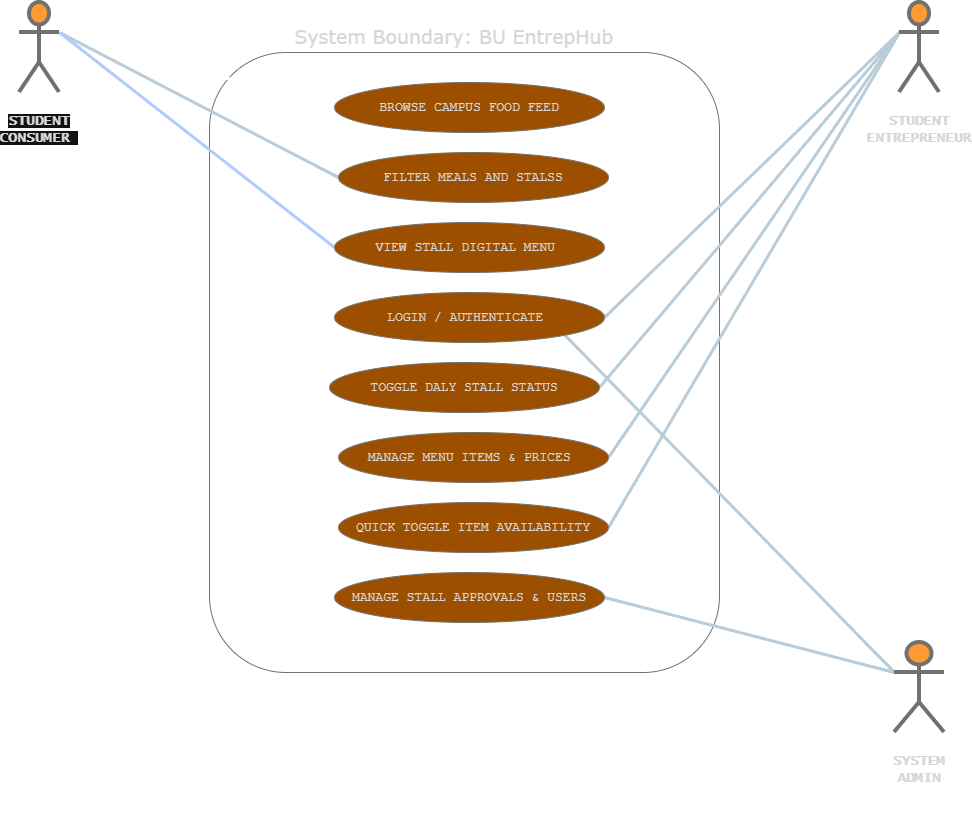

The diagram above was exported from draw.io. Its source (the exported page's mxGraphModel, read from the mxfile embedded in the PNG):
<mxGraphModel dx="1373" dy="819" grid="1" gridSize="10" guides="1" tooltips="1" connect="1" arrows="1" fold="1" page="1" pageScale="1" pageWidth="827" pageHeight="1169" math="0" shadow="0">
  <root>
    <mxCell id="0" />
    <mxCell id="1" parent="0" />
    <mxCell id="vcNGMrI9Xp2MuvexURz0-1" parent="1" style="rounded=1;whiteSpace=wrap;html=1;roundedPerimeter=1;labelBackgroundColor=none;fillColor=none;strokeColor=#909090;fontColor=#1A1A1A;gradientColor=default;" value="" vertex="1">
      <mxGeometry height="620" width="510" x="320" y="140" as="geometry" />
    </mxCell>
    <mxCell id="vcNGMrI9Xp2MuvexURz0-29" edge="1" parent="1" source="vcNGMrI9Xp2MuvexURz0-2" style="edgeStyle=none;curved=1;rounded=0;hachureGap=4;curveGeometry=1;orthogonalLoop=1;jettySize=auto;html=1;exitX=1;exitY=0.3333333333333333;exitDx=0;exitDy=0;exitPerimeter=0;entryX=0;entryY=0.5;entryDx=0;entryDy=0;strokeColor=default;fontFamily=Architects Daughter;fontSource=https%3A%2F%2Ffonts.googleapis.com%2Fcss%3Ffamily%3DArchitects%2BDaughter;fontSize=12;fontColor=default;labelBackgroundColor=none;shape=wire;endArrow=none;endFill=0;strokeWidth=3;" target="vcNGMrI9Xp2MuvexURz0-11">
      <mxGeometry relative="1" as="geometry" />
    </mxCell>
    <mxCell id="vcNGMrI9Xp2MuvexURz0-30" edge="1" parent="1" source="vcNGMrI9Xp2MuvexURz0-2" style="edgeStyle=none;curved=1;rounded=0;hachureGap=4;curveGeometry=1;orthogonalLoop=1;jettySize=auto;html=1;exitX=1;exitY=0.3333333333333333;exitDx=0;exitDy=0;exitPerimeter=0;entryX=0;entryY=0.5;entryDx=0;entryDy=0;strokeColor=#182E3E;fontFamily=Architects Daughter;fontSource=https%3A%2F%2Ffonts.googleapis.com%2Fcss%3Ffamily%3DArchitects%2BDaughter;fontSize=12;fontColor=#1A1A1A;startSize=8;endSize=8;endArrow=none;endFill=0;strokeWidth=3;" target="vcNGMrI9Xp2MuvexURz0-21">
      <mxGeometry relative="1" as="geometry" />
    </mxCell>
    <mxCell id="vcNGMrI9Xp2MuvexURz0-31" edge="1" parent="1" source="vcNGMrI9Xp2MuvexURz0-2" style="edgeStyle=none;curved=1;rounded=0;hachureGap=4;curveGeometry=1;orthogonalLoop=1;jettySize=auto;html=1;exitX=1;exitY=0.3333333333333333;exitDx=0;exitDy=0;exitPerimeter=0;entryX=0;entryY=0.5;entryDx=0;entryDy=0;strokeColor=#001DBC;fontFamily=Architects Daughter;fontSource=https%3A%2F%2Ffonts.googleapis.com%2Fcss%3Ffamily%3DArchitects%2BDaughter;fontSize=12;fontColor=#1A1A1A;startSize=8;endSize=8;fillColor=#0050ef;endArrow=none;endFill=0;strokeWidth=3;" target="vcNGMrI9Xp2MuvexURz0-22">
      <mxGeometry relative="1" as="geometry" />
    </mxCell>
    <mxCell id="vcNGMrI9Xp2MuvexURz0-2" parent="1" style="shape=umlActor;verticalLabelPosition=bottom;verticalAlign=top;html=1;flipV=0;legacyAnchorPoints=0;rounded=1;roundedPerimeter=1;labelBackgroundColor=none;fillColor=light-dark(#F5AB50,#FF9933);strokeColor=#909090;fontColor=#1A1A1A;strokeWidth=4;shadow=0;whiteSpace=wrap;autosizeText=0;fontSize=12;fontFamily=Lucida Console;fontStyle=1" value="&lt;h3&gt;&lt;font style=&quot;background-color: light-dark(#ffffff, var(--ge-dark-color, #121212));&quot;&gt;STUDENT CONSUMER&amp;nbsp;&lt;/font&gt;&lt;/h3&gt;&lt;div&gt;&lt;br&gt;&lt;/div&gt;" vertex="1">
      <mxGeometry height="90" width="40" x="130" y="90" as="geometry" />
    </mxCell>
    <mxCell id="vcNGMrI9Xp2MuvexURz0-36" edge="1" parent="1" source="vcNGMrI9Xp2MuvexURz0-3" style="edgeStyle=none;curved=1;rounded=0;hachureGap=4;curveGeometry=1;orthogonalLoop=1;jettySize=auto;html=1;exitX=0;exitY=0.3333333333333333;exitDx=0;exitDy=0;exitPerimeter=0;entryX=1;entryY=1;entryDx=0;entryDy=0;strokeColor=#182E3E;fontFamily=Architects Daughter;fontSource=https%3A%2F%2Ffonts.googleapis.com%2Fcss%3Ffamily%3DArchitects%2BDaughter;fontSize=12;fontColor=#1A1A1A;startSize=8;endSize=8;endArrow=none;endFill=0;strokeWidth=3;" target="vcNGMrI9Xp2MuvexURz0-23">
      <mxGeometry relative="1" as="geometry" />
    </mxCell>
    <mxCell id="vcNGMrI9Xp2MuvexURz0-37" edge="1" parent="1" source="vcNGMrI9Xp2MuvexURz0-3" style="edgeStyle=none;curved=1;rounded=0;hachureGap=4;curveGeometry=1;orthogonalLoop=1;jettySize=auto;html=1;exitX=0;exitY=0.3333333333333333;exitDx=0;exitDy=0;exitPerimeter=0;entryX=1;entryY=0.5;entryDx=0;entryDy=0;strokeColor=#182E3E;fontFamily=Architects Daughter;fontSource=https%3A%2F%2Ffonts.googleapis.com%2Fcss%3Ffamily%3DArchitects%2BDaughter;fontSize=12;fontColor=#1A1A1A;startSize=8;endSize=8;endArrow=none;endFill=0;strokeWidth=3;" target="vcNGMrI9Xp2MuvexURz0-28">
      <mxGeometry relative="1" as="geometry" />
    </mxCell>
    <mxCell id="vcNGMrI9Xp2MuvexURz0-3" parent="1" style="shape=umlActor;verticalLabelPosition=bottom;verticalAlign=top;html=1;rounded=1;roundedPerimeter=1;labelBackgroundColor=none;fillColor=light-dark(#F5AB50,#FF9933);strokeColor=#909090;fontColor=#1A1A1A;strokeWidth=4;shadow=0;whiteSpace=wrap;autosizeText=0;fontSize=12;fontFamily=Lucida Console;fontStyle=1" value="&lt;h3&gt;&lt;font&gt;SYSTEM ADMIN&lt;/font&gt;&lt;/h3&gt;&lt;div&gt;&lt;br&gt;&lt;/div&gt;" vertex="1">
      <mxGeometry height="90" width="50" x="1005" y="730" as="geometry" />
    </mxCell>
    <mxCell id="vcNGMrI9Xp2MuvexURz0-32" edge="1" parent="1" source="vcNGMrI9Xp2MuvexURz0-4" style="edgeStyle=none;curved=1;rounded=0;hachureGap=4;curveGeometry=1;orthogonalLoop=1;jettySize=auto;html=1;exitX=0;exitY=0.3333333333333333;exitDx=0;exitDy=0;exitPerimeter=0;entryX=1;entryY=0.5;entryDx=0;entryDy=0;strokeColor=#182E3E;fontFamily=Architects Daughter;fontSource=https%3A%2F%2Ffonts.googleapis.com%2Fcss%3Ffamily%3DArchitects%2BDaughter;fontSize=12;fontColor=#1A1A1A;startSize=8;endSize=8;endArrow=none;endFill=0;strokeWidth=3;" target="vcNGMrI9Xp2MuvexURz0-23">
      <mxGeometry relative="1" as="geometry" />
    </mxCell>
    <mxCell id="vcNGMrI9Xp2MuvexURz0-33" edge="1" parent="1" source="vcNGMrI9Xp2MuvexURz0-4" style="edgeStyle=none;curved=1;rounded=0;hachureGap=4;curveGeometry=1;orthogonalLoop=1;jettySize=auto;html=1;exitX=0;exitY=0.3333333333333333;exitDx=0;exitDy=0;exitPerimeter=0;entryX=1;entryY=0.5;entryDx=0;entryDy=0;strokeColor=#182E3E;fontFamily=Architects Daughter;fontSource=https%3A%2F%2Ffonts.googleapis.com%2Fcss%3Ffamily%3DArchitects%2BDaughter;fontSize=12;fontColor=#1A1A1A;startSize=8;endSize=8;endArrow=none;endFill=0;strokeWidth=3;" target="vcNGMrI9Xp2MuvexURz0-25">
      <mxGeometry relative="1" as="geometry" />
    </mxCell>
    <mxCell id="vcNGMrI9Xp2MuvexURz0-34" edge="1" parent="1" source="vcNGMrI9Xp2MuvexURz0-4" style="edgeStyle=none;curved=1;rounded=0;hachureGap=4;curveGeometry=1;orthogonalLoop=1;jettySize=auto;html=1;exitX=0;exitY=0.3333333333333333;exitDx=0;exitDy=0;exitPerimeter=0;entryX=1;entryY=0.5;entryDx=0;entryDy=0;strokeColor=#182E3E;fontFamily=Architects Daughter;fontSource=https%3A%2F%2Ffonts.googleapis.com%2Fcss%3Ffamily%3DArchitects%2BDaughter;fontSize=12;fontColor=#1A1A1A;startSize=8;endSize=8;endArrow=none;endFill=0;strokeWidth=3;" target="vcNGMrI9Xp2MuvexURz0-26">
      <mxGeometry relative="1" as="geometry" />
    </mxCell>
    <mxCell id="vcNGMrI9Xp2MuvexURz0-35" edge="1" parent="1" source="vcNGMrI9Xp2MuvexURz0-4" style="edgeStyle=none;curved=1;rounded=0;hachureGap=4;curveGeometry=1;orthogonalLoop=1;jettySize=auto;html=1;exitX=0;exitY=0.3333333333333333;exitDx=0;exitDy=0;exitPerimeter=0;entryX=1;entryY=0.5;entryDx=0;entryDy=0;strokeColor=#182E3E;fontFamily=Architects Daughter;fontSource=https%3A%2F%2Ffonts.googleapis.com%2Fcss%3Ffamily%3DArchitects%2BDaughter;fontSize=12;fontColor=#1A1A1A;startSize=8;endSize=8;endArrow=none;endFill=0;strokeWidth=3;" target="vcNGMrI9Xp2MuvexURz0-27">
      <mxGeometry relative="1" as="geometry" />
    </mxCell>
    <mxCell id="vcNGMrI9Xp2MuvexURz0-4" parent="1" style="shape=umlActor;verticalLabelPosition=bottom;verticalAlign=top;html=1;rounded=1;roundedPerimeter=1;labelBackgroundColor=none;fillColor=light-dark(#F5AB50,#FF9933);strokeColor=#909090;fontColor=#1A1A1A;strokeWidth=4;shadow=0;whiteSpace=wrap;autosizeText=0;fontSize=12;fontFamily=Lucida Console;fontStyle=1" value="&lt;h3&gt;&lt;font&gt;STUDENT ENTREPRENEUR&lt;/font&gt;&lt;/h3&gt;" vertex="1">
      <mxGeometry height="90" width="40" x="1010" y="90" as="geometry" />
    </mxCell>
    <mxCell id="vcNGMrI9Xp2MuvexURz0-11" parent="1" style="ellipse;whiteSpace=wrap;html=1;rounded=1;roundedPerimeter=1;labelBackgroundColor=none;fillColor=light-dark(#F5AB50,#9D4F00);strokeColor=#909090;fontColor=#1A1A1A;fontFamily=Courier New;fontSize=13;" value="BROWSE CAMPUS FOOD FEED" vertex="1">
      <mxGeometry height="50" width="270" x="445" y="170" as="geometry" />
    </mxCell>
    <mxCell id="vcNGMrI9Xp2MuvexURz0-20" parent="1" style="text;html=1;whiteSpace=wrap;strokeColor=none;fillColor=none;align=center;verticalAlign=middle;rounded=0;fontSize=19;fontFamily=Verdana;fontColor=#1A1A1A;labelPosition=center;verticalLabelPosition=middle;labelBorderColor=none;labelBackgroundColor=none;textShadow=0;" value="System Boundary: BU EntrepHub" vertex="1">
      <mxGeometry height="30" width="350" x="390" y="110" as="geometry" />
    </mxCell>
    <mxCell id="vcNGMrI9Xp2MuvexURz0-21" parent="1" style="ellipse;whiteSpace=wrap;html=1;rounded=1;roundedPerimeter=1;labelBackgroundColor=none;fillColor=light-dark(#F5AB50,#9D4F00);strokeColor=#909090;fontColor=#1A1A1A;fontFamily=Courier New;fontSize=13;" value="FILTER MEALS AND STALSS" vertex="1">
      <mxGeometry height="50" width="270" x="449" y="240" as="geometry" />
    </mxCell>
    <mxCell id="vcNGMrI9Xp2MuvexURz0-22" parent="1" style="ellipse;whiteSpace=wrap;html=1;rounded=1;roundedPerimeter=1;labelBackgroundColor=none;fillColor=light-dark(#F5AB50,#9D4F00);strokeColor=#909090;fontColor=#1A1A1A;fontFamily=Courier New;fontSize=13;" value="VIEW STALL DIGITAL MENU&amp;nbsp;" vertex="1">
      <mxGeometry height="50" width="270" x="445" y="310" as="geometry" />
    </mxCell>
    <mxCell id="vcNGMrI9Xp2MuvexURz0-23" parent="1" style="ellipse;whiteSpace=wrap;html=1;rounded=1;roundedPerimeter=1;labelBackgroundColor=none;fillColor=light-dark(#F5AB50,#9D4F00);strokeColor=#909090;fontColor=#1A1A1A;fontFamily=Courier New;fontSize=13;" value="LOGIN / AUTHENTICATE&amp;nbsp;" vertex="1">
      <mxGeometry height="50" width="270" x="445" y="380" as="geometry" />
    </mxCell>
    <mxCell id="vcNGMrI9Xp2MuvexURz0-25" parent="1" style="ellipse;whiteSpace=wrap;html=1;rounded=1;roundedPerimeter=1;labelBackgroundColor=none;fillColor=light-dark(#F5AB50,#9D4F00);strokeColor=#909090;fontColor=#1A1A1A;fontFamily=Courier New;fontSize=13;" value="TOGGLE DALY STALL STATUS" vertex="1">
      <mxGeometry height="50" width="270" x="440" y="450" as="geometry" />
    </mxCell>
    <mxCell id="vcNGMrI9Xp2MuvexURz0-26" parent="1" style="ellipse;whiteSpace=wrap;html=1;rounded=1;roundedPerimeter=1;labelBackgroundColor=none;fillColor=light-dark(#F5AB50,#9D4F00);strokeColor=#909090;fontColor=#1A1A1A;fontFamily=Courier New;fontSize=13;" value="MANAGE MENU ITEMS &amp;amp; PRICES&amp;nbsp;" vertex="1">
      <mxGeometry height="50" width="270" x="449" y="520" as="geometry" />
    </mxCell>
    <mxCell id="vcNGMrI9Xp2MuvexURz0-27" parent="1" style="ellipse;whiteSpace=wrap;html=1;rounded=1;roundedPerimeter=1;labelBackgroundColor=none;fillColor=light-dark(#F5AB50,#9D4F00);strokeColor=#909090;fontColor=#1A1A1A;fontFamily=Courier New;fontSize=13;" value="QUICK TOGGLE ITEM AVAILABILITY" vertex="1">
      <mxGeometry height="50" width="270" x="449" y="590" as="geometry" />
    </mxCell>
    <mxCell id="vcNGMrI9Xp2MuvexURz0-28" parent="1" style="ellipse;whiteSpace=wrap;html=1;rounded=1;roundedPerimeter=1;labelBackgroundColor=none;fillColor=light-dark(#F5AB50,#9D4F00);strokeColor=#909090;fontColor=#1A1A1A;fontFamily=Courier New;fontSize=13;" value="MANAGE STALL APPROVALS &amp;amp; USERS" vertex="1">
      <mxGeometry height="50" width="270" x="445" y="660" as="geometry" />
    </mxCell>
  </root>
</mxGraphModel>